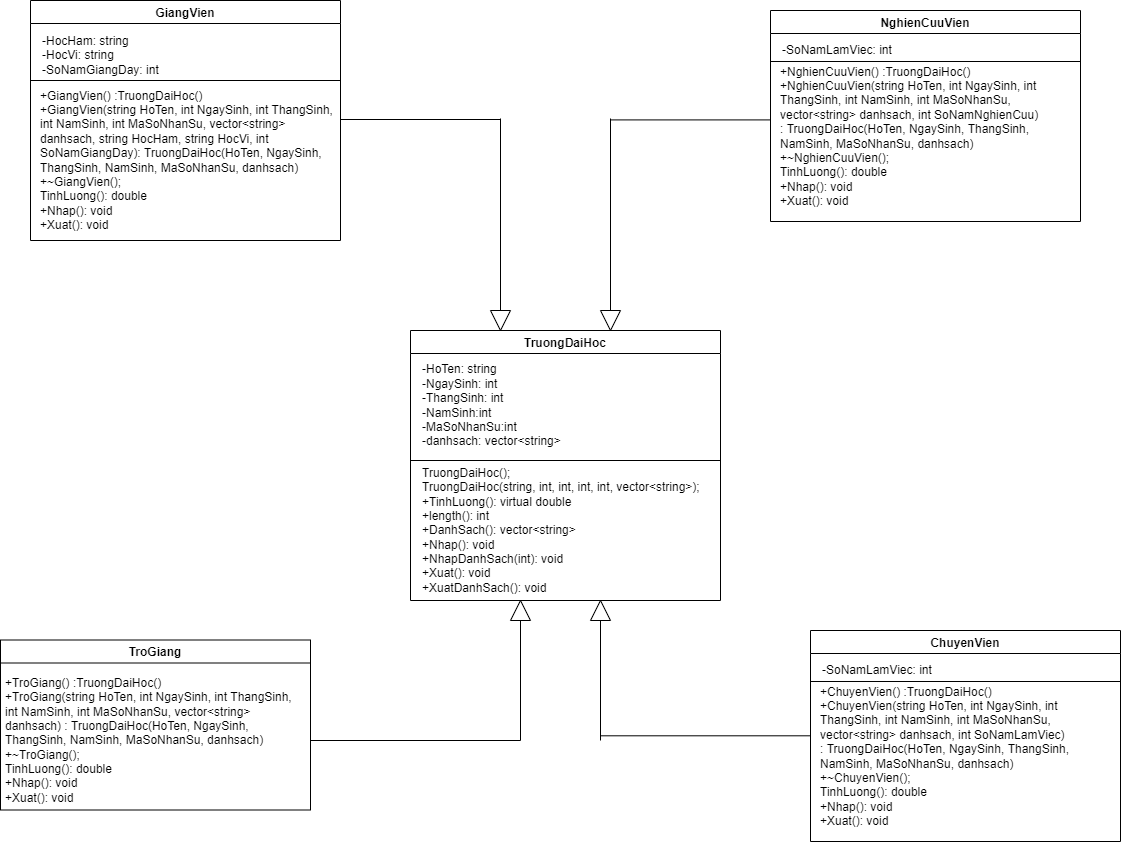

The diagram above was exported from draw.io. Its source (the exported page's mxGraphModel, read from the mxfile embedded in the PNG):
<mxGraphModel dx="3307" dy="1437" grid="1" gridSize="10" guides="1" tooltips="1" connect="1" arrows="1" fold="1" page="1" pageScale="1" pageWidth="827" pageHeight="1169" math="0" shadow="0">
  <root>
    <mxCell id="0" />
    <mxCell id="1" parent="0" />
    <mxCell id="ioY41WZwIDKmaAdBqlgR-26" value="TruongDaiHoc" style="swimlane;" vertex="1" parent="1">
      <mxGeometry x="-170" y="560" width="310" height="270" as="geometry" />
    </mxCell>
    <mxCell id="ioY41WZwIDKmaAdBqlgR-27" value="&lt;div&gt;-HoTen: string&lt;/div&gt;&lt;div&gt;-NgaySinh: int&lt;/div&gt;&lt;div&gt;-ThangSinh: int&lt;/div&gt;&lt;div&gt;-NamSinh:int&lt;/div&gt;&lt;div&gt;-MaSoNhanSu:int&lt;/div&gt;&lt;div&gt;-danhsach: vector&amp;lt;string&amp;gt;&lt;/div&gt;" style="text;html=1;strokeColor=none;fillColor=none;align=left;verticalAlign=middle;whiteSpace=wrap;rounded=0;" vertex="1" parent="ioY41WZwIDKmaAdBqlgR-26">
      <mxGeometry x="10" y="30" width="170" height="90" as="geometry" />
    </mxCell>
    <mxCell id="ioY41WZwIDKmaAdBqlgR-28" value="" style="endArrow=none;html=1;rounded=0;" edge="1" parent="ioY41WZwIDKmaAdBqlgR-26">
      <mxGeometry width="50" height="50" relative="1" as="geometry">
        <mxPoint y="130" as="sourcePoint" />
        <mxPoint x="310" y="130" as="targetPoint" />
      </mxGeometry>
    </mxCell>
    <mxCell id="ioY41WZwIDKmaAdBqlgR-29" value="&lt;div&gt;TruongDaiHoc();&lt;/div&gt;&lt;div&gt;&lt;span&gt;&#09;&lt;/span&gt;TruongDaiHoc(string, int, int, int, int, vector&amp;lt;string&amp;gt;);&lt;/div&gt;&lt;div&gt;+TinhLuong():&amp;nbsp;virtual double&lt;/div&gt;&lt;div&gt;+length(): int&lt;/div&gt;&lt;div&gt;&lt;span&gt;&#09;&lt;/span&gt;+DanhSach(): vector&amp;lt;string&amp;gt;&lt;/div&gt;&lt;div&gt;+Nhap():&amp;nbsp;void&lt;/div&gt;&lt;div&gt;+NhapDanhSach(int):&amp;nbsp;void&lt;/div&gt;&lt;div&gt;+Xuat():&amp;nbsp;void&lt;/div&gt;&lt;div&gt;+XuatDanhSach():&amp;nbsp;void&lt;/div&gt;" style="text;html=1;strokeColor=none;fillColor=none;align=left;verticalAlign=middle;whiteSpace=wrap;rounded=0;" vertex="1" parent="ioY41WZwIDKmaAdBqlgR-26">
      <mxGeometry x="10" y="130" width="300" height="140" as="geometry" />
    </mxCell>
    <mxCell id="ioY41WZwIDKmaAdBqlgR-30" value="GiangVien" style="swimlane;" vertex="1" parent="1">
      <mxGeometry x="-550" y="230" width="310" height="240" as="geometry" />
    </mxCell>
    <mxCell id="ioY41WZwIDKmaAdBqlgR-31" value="&lt;div&gt;-HocHam: string&lt;/div&gt;&lt;div&gt;-HocVi: string&lt;/div&gt;&lt;div&gt;-SoNamGiangDay: int&lt;/div&gt;" style="text;html=1;strokeColor=none;fillColor=none;align=left;verticalAlign=middle;whiteSpace=wrap;rounded=0;" vertex="1" parent="ioY41WZwIDKmaAdBqlgR-30">
      <mxGeometry x="10" y="30" width="170" height="50" as="geometry" />
    </mxCell>
    <mxCell id="ioY41WZwIDKmaAdBqlgR-32" value="" style="endArrow=none;html=1;rounded=0;" edge="1" parent="ioY41WZwIDKmaAdBqlgR-30">
      <mxGeometry width="50" height="50" relative="1" as="geometry">
        <mxPoint y="80" as="sourcePoint" />
        <mxPoint x="310" y="80" as="targetPoint" />
      </mxGeometry>
    </mxCell>
    <mxCell id="ioY41WZwIDKmaAdBqlgR-33" value="+GiangVien() :TruongDaiHoc()&lt;br style=&quot;font-size: 12px;&quot;&gt;&lt;div style=&quot;font-size: 12px;&quot;&gt;+GiangVien(string HoTen, int NgaySinh, int ThangSinh, int NamSinh,&amp;nbsp;&lt;span style=&quot;font-size: 12px;&quot;&gt;int MaSoNhanSu, vector&amp;lt;string&amp;gt; danhsach, string HocHam, string HocVi, int SoNamGiangDay):&amp;nbsp;&lt;/span&gt;&lt;span style=&quot;font-size: 12px;&quot;&gt;TruongDaiHoc(HoTen, NgaySinh, ThangSinh, NamSinh, MaSoNhanSu, danhsach)&lt;/span&gt;&lt;/div&gt;&lt;div style=&quot;font-size: 12px;&quot;&gt;&lt;span style=&quot;font-size: 12px;&quot;&gt;&lt;div style=&quot;font-size: 12px;&quot;&gt;+~GiangVien();&lt;/div&gt;&lt;div style=&quot;font-size: 12px;&quot;&gt;TinhLuong(): double&lt;/div&gt;&lt;div style=&quot;font-size: 12px;&quot;&gt;+Nhap(): void&lt;/div&gt;&lt;div style=&quot;font-size: 12px;&quot;&gt;&lt;span style=&quot;font-size: 12px;&quot;&gt;&#09;&lt;/span&gt;+Xuat(): void&lt;/div&gt;&lt;/span&gt;&lt;/div&gt;" style="text;html=1;strokeColor=none;fillColor=none;align=left;verticalAlign=middle;whiteSpace=wrap;rounded=0;spacingBottom=0;spacing=0;fontSize=12;" vertex="1" parent="ioY41WZwIDKmaAdBqlgR-30">
      <mxGeometry x="10" y="80" width="300" height="160" as="geometry" />
    </mxCell>
    <mxCell id="ioY41WZwIDKmaAdBqlgR-34" value="TroGiang" style="swimlane;" vertex="1" parent="1">
      <mxGeometry x="-580" y="869.5" width="310" height="170" as="geometry" />
    </mxCell>
    <mxCell id="ioY41WZwIDKmaAdBqlgR-37" value="+TroGiang() :TruongDaiHoc()&lt;br style=&quot;font-size: 12px&quot;&gt;&lt;div style=&quot;font-size: 12px&quot;&gt;+&lt;span&gt;TroGiang(string HoTen, int NgaySinh, int ThangSinh, int NamSinh,&amp;nbsp;&lt;/span&gt;&lt;span&gt;int MaSoNhanSu, vector&amp;lt;string&amp;gt; danhsach) :&amp;nbsp;&lt;/span&gt;&lt;span&gt;TruongDaiHoc(HoTen, NgaySinh, ThangSinh, NamSinh, MaSoNhanSu, danhsach)&lt;/span&gt;&lt;/div&gt;&lt;div style=&quot;font-size: 12px&quot;&gt;&lt;span style=&quot;font-size: 12px&quot;&gt;&lt;div style=&quot;font-size: 12px&quot;&gt;+~TroGiang();&lt;/div&gt;&lt;div style=&quot;font-size: 12px&quot;&gt;TinhLuong(): double&lt;/div&gt;&lt;div style=&quot;font-size: 12px&quot;&gt;+Nhap(): void&lt;/div&gt;&lt;div style=&quot;font-size: 12px&quot;&gt;&lt;span style=&quot;font-size: 12px&quot;&gt;&#09;&lt;/span&gt;+Xuat(): void&lt;/div&gt;&lt;/span&gt;&lt;/div&gt;" style="text;html=1;strokeColor=none;fillColor=none;align=left;verticalAlign=middle;whiteSpace=wrap;rounded=0;spacingBottom=0;spacing=0;fontSize=12;" vertex="1" parent="ioY41WZwIDKmaAdBqlgR-34">
      <mxGeometry x="5" y="30" width="300" height="140" as="geometry" />
    </mxCell>
    <mxCell id="ioY41WZwIDKmaAdBqlgR-38" value="ChuyenVien" style="swimlane;" vertex="1" parent="1">
      <mxGeometry x="230" y="860" width="310" height="211" as="geometry" />
    </mxCell>
    <mxCell id="ioY41WZwIDKmaAdBqlgR-39" value="&lt;div&gt;&lt;span&gt;-SoNamLamViec: int&lt;/span&gt;&lt;br&gt;&lt;/div&gt;" style="text;html=1;strokeColor=none;fillColor=none;align=left;verticalAlign=middle;whiteSpace=wrap;rounded=0;" vertex="1" parent="ioY41WZwIDKmaAdBqlgR-38">
      <mxGeometry x="10" y="30" width="170" height="20" as="geometry" />
    </mxCell>
    <mxCell id="ioY41WZwIDKmaAdBqlgR-40" value="" style="endArrow=none;html=1;rounded=0;" edge="1" parent="ioY41WZwIDKmaAdBqlgR-38">
      <mxGeometry width="50" height="50" relative="1" as="geometry">
        <mxPoint y="51" as="sourcePoint" />
        <mxPoint x="310" y="51" as="targetPoint" />
      </mxGeometry>
    </mxCell>
    <mxCell id="ioY41WZwIDKmaAdBqlgR-41" value="+ChuyenVien() :TruongDaiHoc()&lt;br style=&quot;font-size: 12px&quot;&gt;&lt;div style=&quot;font-size: 12px&quot;&gt;+&lt;span&gt;ChuyenVien(string HoTen, int NgaySinh, int ThangSinh, int NamSinh,&amp;nbsp;&lt;/span&gt;&lt;span&gt;int MaSoNhanSu, vector&amp;lt;string&amp;gt; danhsach, int SoNamLamViec) :&amp;nbsp;&lt;/span&gt;&lt;span&gt;TruongDaiHoc(HoTen, NgaySinh, ThangSinh, NamSinh, MaSoNhanSu, danhsach)&lt;/span&gt;&lt;/div&gt;&lt;div style=&quot;font-size: 12px&quot;&gt;&lt;span&gt;+~ChuyenVien();&lt;/span&gt;&lt;/div&gt;&lt;div style=&quot;font-size: 12px&quot;&gt;&lt;span style=&quot;font-size: 12px&quot;&gt;&lt;div style=&quot;font-size: 12px&quot;&gt;TinhLuong(): double&lt;/div&gt;&lt;div style=&quot;font-size: 12px&quot;&gt;+Nhap(): void&lt;/div&gt;&lt;div style=&quot;font-size: 12px&quot;&gt;&lt;span style=&quot;font-size: 12px&quot;&gt;&#09;&lt;/span&gt;+Xuat(): void&lt;/div&gt;&lt;/span&gt;&lt;/div&gt;" style="text;html=1;strokeColor=none;fillColor=none;align=left;verticalAlign=middle;whiteSpace=wrap;rounded=0;spacingBottom=0;spacing=0;fontSize=12;" vertex="1" parent="ioY41WZwIDKmaAdBqlgR-38">
      <mxGeometry x="10" y="51" width="300" height="149" as="geometry" />
    </mxCell>
    <mxCell id="ioY41WZwIDKmaAdBqlgR-46" value="NghienCuuVien" style="swimlane;" vertex="1" parent="1">
      <mxGeometry x="190" y="240" width="310" height="211" as="geometry" />
    </mxCell>
    <mxCell id="ioY41WZwIDKmaAdBqlgR-47" value="&lt;div&gt;&lt;span&gt;-SoNamLamViec: int&lt;/span&gt;&lt;br&gt;&lt;/div&gt;" style="text;html=1;strokeColor=none;fillColor=none;align=left;verticalAlign=middle;whiteSpace=wrap;rounded=0;" vertex="1" parent="ioY41WZwIDKmaAdBqlgR-46">
      <mxGeometry x="10" y="30" width="170" height="20" as="geometry" />
    </mxCell>
    <mxCell id="ioY41WZwIDKmaAdBqlgR-48" value="" style="endArrow=none;html=1;rounded=0;" edge="1" parent="ioY41WZwIDKmaAdBqlgR-46">
      <mxGeometry width="50" height="50" relative="1" as="geometry">
        <mxPoint y="51" as="sourcePoint" />
        <mxPoint x="310" y="51" as="targetPoint" />
      </mxGeometry>
    </mxCell>
    <mxCell id="ioY41WZwIDKmaAdBqlgR-49" value="+NghienCuuVien() :TruongDaiHoc()&lt;br style=&quot;font-size: 12px&quot;&gt;&lt;div style=&quot;font-size: 12px&quot;&gt;+&lt;span&gt;NghienCuuVien(string HoTen, int NgaySinh, int ThangSinh, int NamSinh,&amp;nbsp;&lt;/span&gt;&lt;span&gt;int MaSoNhanSu, vector&amp;lt;string&amp;gt; danhsach, int SoNamNghienCuu) :&amp;nbsp;&lt;/span&gt;&lt;span&gt;TruongDaiHoc(HoTen, NgaySinh, ThangSinh, NamSinh, MaSoNhanSu, danhsach)&lt;/span&gt;&lt;/div&gt;&lt;div&gt;+~NghienCuuVien();&lt;/div&gt;&lt;div style=&quot;font-size: 12px&quot;&gt;&lt;span style=&quot;font-size: 12px&quot;&gt;&lt;div style=&quot;font-size: 12px&quot;&gt;TinhLuong(): double&lt;/div&gt;&lt;div style=&quot;font-size: 12px&quot;&gt;+Nhap(): void&lt;/div&gt;&lt;div style=&quot;font-size: 12px&quot;&gt;&lt;span style=&quot;font-size: 12px&quot;&gt;&#09;&lt;/span&gt;+Xuat(): void&lt;/div&gt;&lt;/span&gt;&lt;/div&gt;" style="text;html=1;strokeColor=none;fillColor=none;align=left;verticalAlign=middle;whiteSpace=wrap;rounded=0;spacingBottom=0;spacing=0;fontSize=12;" vertex="1" parent="ioY41WZwIDKmaAdBqlgR-46">
      <mxGeometry x="10" y="51" width="300" height="149" as="geometry" />
    </mxCell>
    <mxCell id="ioY41WZwIDKmaAdBqlgR-50" value="" style="endArrow=none;html=1;rounded=0;fontSize=12;" edge="1" parent="1">
      <mxGeometry width="50" height="50" relative="1" as="geometry">
        <mxPoint x="-270" y="970" as="sourcePoint" />
        <mxPoint x="-60" y="970" as="targetPoint" />
      </mxGeometry>
    </mxCell>
    <mxCell id="ioY41WZwIDKmaAdBqlgR-51" value="" style="triangle;whiteSpace=wrap;html=1;fontSize=12;fillColor=none;direction=north;" vertex="1" parent="1">
      <mxGeometry x="-70" y="830" width="20" height="20" as="geometry" />
    </mxCell>
    <mxCell id="ioY41WZwIDKmaAdBqlgR-56" value="" style="endArrow=none;html=1;rounded=0;fontSize=12;" edge="1" parent="1">
      <mxGeometry width="50" height="50" relative="1" as="geometry">
        <mxPoint x="-60" y="970" as="sourcePoint" />
        <mxPoint x="-60" y="850" as="targetPoint" />
      </mxGeometry>
    </mxCell>
    <mxCell id="ioY41WZwIDKmaAdBqlgR-57" value="" style="endArrow=none;html=1;rounded=0;fontSize=12;" edge="1" parent="1">
      <mxGeometry width="50" height="50" relative="1" as="geometry">
        <mxPoint x="20" y="965.3000000000001" as="sourcePoint" />
        <mxPoint x="230" y="965.3000000000001" as="targetPoint" />
      </mxGeometry>
    </mxCell>
    <mxCell id="ioY41WZwIDKmaAdBqlgR-58" value="" style="endArrow=none;html=1;rounded=0;fontSize=12;" edge="1" parent="1">
      <mxGeometry width="50" height="50" relative="1" as="geometry">
        <mxPoint x="20" y="970" as="sourcePoint" />
        <mxPoint x="20" y="850" as="targetPoint" />
      </mxGeometry>
    </mxCell>
    <mxCell id="ioY41WZwIDKmaAdBqlgR-60" value="" style="triangle;whiteSpace=wrap;html=1;fontSize=12;fillColor=none;direction=north;" vertex="1" parent="1">
      <mxGeometry x="10" y="830" width="20" height="20" as="geometry" />
    </mxCell>
    <mxCell id="ioY41WZwIDKmaAdBqlgR-62" value="" style="endArrow=none;html=1;rounded=0;fontSize=12;" edge="1" parent="1">
      <mxGeometry width="50" height="50" relative="1" as="geometry">
        <mxPoint x="-240" y="349" as="sourcePoint" />
        <mxPoint x="-80" y="349" as="targetPoint" />
      </mxGeometry>
    </mxCell>
    <mxCell id="ioY41WZwIDKmaAdBqlgR-63" value="" style="endArrow=none;html=1;rounded=0;fontSize=12;" edge="1" parent="1">
      <mxGeometry width="50" height="50" relative="1" as="geometry">
        <mxPoint x="-80" y="540" as="sourcePoint" />
        <mxPoint x="-80" y="348" as="targetPoint" />
      </mxGeometry>
    </mxCell>
    <mxCell id="ioY41WZwIDKmaAdBqlgR-64" value="" style="triangle;whiteSpace=wrap;html=1;fontSize=12;fillColor=none;direction=south;" vertex="1" parent="1">
      <mxGeometry x="-90" y="540" width="20" height="20" as="geometry" />
    </mxCell>
    <mxCell id="ioY41WZwIDKmaAdBqlgR-65" value="" style="endArrow=none;html=1;rounded=0;fontSize=12;" edge="1" parent="1">
      <mxGeometry width="50" height="50" relative="1" as="geometry">
        <mxPoint x="30" y="349.41" as="sourcePoint" />
        <mxPoint x="190" y="349.41" as="targetPoint" />
      </mxGeometry>
    </mxCell>
    <mxCell id="ioY41WZwIDKmaAdBqlgR-66" value="" style="endArrow=none;html=1;rounded=0;fontSize=12;" edge="1" parent="1">
      <mxGeometry width="50" height="50" relative="1" as="geometry">
        <mxPoint x="30" y="540" as="sourcePoint" />
        <mxPoint x="30" y="348" as="targetPoint" />
      </mxGeometry>
    </mxCell>
    <mxCell id="ioY41WZwIDKmaAdBqlgR-68" value="" style="triangle;whiteSpace=wrap;html=1;fontSize=12;fillColor=none;direction=south;" vertex="1" parent="1">
      <mxGeometry x="20" y="540" width="20" height="20" as="geometry" />
    </mxCell>
  </root>
</mxGraphModel>